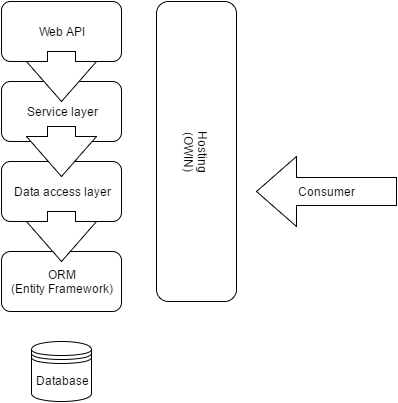

The diagram above was exported from draw.io. Its source (the exported page's mxGraphModel, read from the mxfile embedded in the PNG):
<mxGraphModel dx="1430" dy="726" grid="1" gridSize="10" guides="1" tooltips="1" connect="1" arrows="1" fold="1" page="1" pageScale="1" pageWidth="850" pageHeight="1100" background="#ffffff" math="0" shadow="0">
  <root>
    <mxCell id="0" />
    <mxCell id="1" parent="0" />
    <mxCell id="2" value="Database" style="shape=datastore;whiteSpace=wrap;html=1;" vertex="1" parent="1">
      <mxGeometry x="395" y="550" width="60" height="60" as="geometry" />
    </mxCell>
    <mxCell id="3" value="ORM&lt;div&gt;(Entity Framework)&lt;/div&gt;" style="rounded=1;whiteSpace=wrap;html=1;" vertex="1" parent="1">
      <mxGeometry x="365" y="460" width="120" height="60" as="geometry" />
    </mxCell>
    <mxCell id="4" value="Data access layer&lt;br&gt;" style="rounded=1;whiteSpace=wrap;html=1;" vertex="1" parent="1">
      <mxGeometry x="365" y="370" width="120" height="60" as="geometry" />
    </mxCell>
    <mxCell id="5" value="Service layer" style="rounded=1;whiteSpace=wrap;html=1;" vertex="1" parent="1">
      <mxGeometry x="365" y="290" width="120" height="60" as="geometry" />
    </mxCell>
    <mxCell id="6" value="Hosting&lt;br&gt;(OWIN)" style="rounded=1;whiteSpace=wrap;html=1;rotation=90;" vertex="1" parent="1">
      <mxGeometry x="410" y="320" width="300" height="80" as="geometry" />
    </mxCell>
    <mxCell id="8" value="Consumer" style="html=1;shadow=0;dashed=0;align=center;verticalAlign=middle;shape=mxgraph.arrows2.arrow;dy=0.6;dx=40;flipH=1;notch=0;" vertex="1" parent="1">
      <mxGeometry x="620" y="365" width="140" height="70" as="geometry" />
    </mxCell>
    <mxCell id="9" value="Web API" style="rounded=1;whiteSpace=wrap;html=1;" vertex="1" parent="1">
      <mxGeometry x="365" y="210" width="120" height="60" as="geometry" />
    </mxCell>
    <mxCell id="10" value="" style="html=1;shadow=0;dashed=0;align=center;verticalAlign=middle;shape=mxgraph.arrows2.arrow;dy=0.6;dx=40;direction=south;notch=0;" vertex="1" parent="1">
      <mxGeometry x="390" y="260" width="70" height="50" as="geometry" />
    </mxCell>
    <mxCell id="11" value="" style="html=1;shadow=0;dashed=0;align=center;verticalAlign=middle;shape=mxgraph.arrows2.arrow;dy=0.6;dx=40;direction=south;notch=0;" vertex="1" parent="1">
      <mxGeometry x="390" y="335" width="70" height="50" as="geometry" />
    </mxCell>
    <mxCell id="12" value="" style="html=1;shadow=0;dashed=0;align=center;verticalAlign=middle;shape=mxgraph.arrows2.arrow;dy=0.6;dx=40;direction=south;notch=0;" vertex="1" parent="1">
      <mxGeometry x="390" y="420" width="70" height="50" as="geometry" />
    </mxCell>
  </root>
</mxGraphModel>